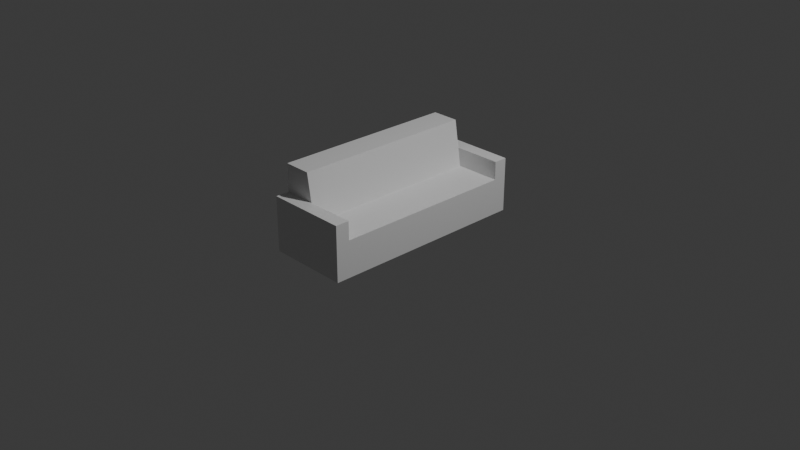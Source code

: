 # Source: couch.blend  (saved by Blender 4.0.36; exported with 4.5.12 LTS)
import bpy
from mathutils import Matrix  # noqa: F401  (used for matrix-valued properties, if any)

bpy.ops.wm.read_factory_settings(use_empty=True)
scene = bpy.context.scene
scene.name = 'Scene'

# ---- collections
col_collection = bpy.data.collections.new('Collection'); scene.collection.children.link(col_collection)

# ---- materials (node trees are filled in below, after node groups)
mat_material = bpy.data.materials.new('Material')
mat_material.alpha_threshold = 0.0
mat_material.use_transparent_shadow = False
mat_material.roughness = 0.5
mat_material.line_color = (0.0, 0.0, 0.0, 1.0)

# ---- material node trees
mat_material.use_nodes = True; mat_material.node_tree.nodes.clear()
_N = mat_material.node_tree.nodes; _L = mat_material.node_tree.links
n0 = _N.new('ShaderNodeOutputMaterial'); n0.name = 'Material Output'; n0.location = (300, 300)
n1 = _N.new('ShaderNodeBsdfPrincipled'); n1.name = 'Principled BSDF'; n1.location = (10, 300)
n1.inputs[3].default_value = 1.45
_L.new(n1.outputs[0], n0.inputs[0])
n0.is_active_output = True

# ---- world
world_world = bpy.data.worlds.new('World'); scene.world = world_world
world_world.use_nodes = True; world_world.node_tree.nodes.clear()
_N = world_world.node_tree.nodes; _L = world_world.node_tree.links
n0 = _N.new('ShaderNodeOutputWorld'); n0.name = 'World Output'; n0.location = (300, 300)
n1 = _N.new('ShaderNodeBackground'); n1.name = 'Background'; n1.location = (10, 300)
n1.inputs[0].default_value = (0.05088, 0.05088, 0.05088, 1.0)
_L.new(n1.outputs[0], n0.inputs[0])
n0.is_active_output = True
world_world.color = (0.05088, 0.05088, 0.05088)
world_world.use_sun_shadow = False
world_world.sun_shadow_jitter_overblur = 0.0

# ---- cameras
cam_camera = bpy.data.cameras.new('Camera')
cam_camera.clip_end = 100.0
cam_camera.ortho_scale = 7.314

# ---- lights
light_light = bpy.data.lights.new('Light', 'POINT')
light_light.transmission_factor = 0.0
light_light.use_soft_falloff = False
light_light.energy = 1000.0
light_light.shadow_soft_size = 0.1
light_light.shadow_maximum_resolution = 0.006
light_light.use_absolute_resolution = True

# ---- meshes
me_cube = bpy.data.meshes.new('Cube')
me_cube.from_pydata([(0.7706, 1.0, 1.0), (-1.0, 1.0, 3.0), (0.7706, 1.0, -0.5804), (-0.3976, 1.0, 3.0), (0.7706, -1.0, 1.0), (-1.0, -1.0, 3.0), (0.7706, -1.0, -0.5804), (-0.4006, -1.001, 3.0), (-1.0, 1.0, 1.0), (-1.0, 1.0, -0.5804), (0.0, 1.0, -0.5804), (-1.0, -1.0, 1.0), (0.0, -1.0, -0.5804), (-1.0, -1.0, -0.5804), (-0.2328, 1.0, 1.0), (-0.2328, -1.0, 1.0), (-0.5, -1.0, 1.0), (-0.2328, 1.0, 1.8), (-1.0, 1.0, 1.8), (0.7706, -1.0, 1.8), (0.7706, -1.15, 1.0), (0.7706, -1.15, -0.5804), (0.0, -1.15, -0.5804), (-0.2328, -1.15, 1.0), (-0.5, -1.15, 1.0), (-0.6, -1.15, 0.6), (-1.0, -1.15, 1.0), (-1.0, -1.15, -0.5804), (-0.2328, -1.0, 1.8), (-0.5, -1.0, 1.8), (-1.0, -1.0, 1.8), (-0.2328, -1.15, 1.8), (-0.5, -1.15, 1.8), (0.7706, -1.15, 1.8), (-1.0, -1.15, 1.8), (0.7706, 1.15, 1.0), (0.7706, 1.15, -0.5804), (-1.0, 1.15, 1.0), (-1.0, 1.15, -0.5804), (0.0, 1.15, -0.5804), (-0.2328, 1.15, 1.0), (0.0, 1.15, -8.479e-09), (-0.2, 1.15, -0.2), (0.7706, 1.15, 1.8), (0.7706, 1.0, 1.8), (-1.0, 1.15, 1.8), (-0.2328, 1.15, 1.8)], [], [(4, 0, 14, 15), (11, 13, 27, 26), (12, 6, 21, 22), (23, 20, 33, 31), (8, 9, 13, 11), (10, 2, 6, 12), (9, 10, 12, 13), (2, 0, 4, 6), (14, 0, 44, 17), (0, 2, 36, 35), (10, 9, 38, 39), (5, 1, 8, 11), (15, 7, 5, 11, 16), (14, 3, 7, 15), (3, 1, 5, 7), (8, 1, 3, 14), (21, 20, 23, 22), (24, 26, 25), (26, 27, 22, 23, 24, 25), (6, 4, 20, 21), (15, 16, 29, 28), (20, 4, 19, 33), (13, 12, 22, 27), (28, 29, 32, 31), (19, 28, 31, 33), (29, 30, 34, 32), (26, 24, 32, 34), (24, 23, 31, 32), (11, 26, 34, 30), (4, 15, 28, 19), (16, 11, 30, 29), (40, 35, 36, 39, 41), (39, 42, 41), (38, 37, 40, 41, 42, 39), (9, 8, 37, 38), (37, 8, 18, 45), (2, 10, 39, 36), (17, 44, 43, 46), (18, 17, 46, 45), (35, 40, 46, 43), (8, 14, 17, 18), (40, 37, 45, 46), (0, 35, 43, 44)])
_uv = me_cube.uv_layers.new(name='UVMap')
_uv.uv.foreach_set('vector', [0.625, 0.75, 0.625, 0.5, 0.75, 0.5, 0.75, 0.75, 0.625, 0.0, 0.375, 0.0, 0.375, 0.0, 0.625, 0.0, 0.125, 0.75, 0.375, 0.75, 0.375, 0.75, 0.125, 0.75, 0.625, 0.875, 0.625, 0.75, 0.625, 0.75, 0.625, 0.875, 0.625, 0.25, 0.375, 0.25, 0.375, 0.0, 0.625, 0.0, 0.125, 0.5, 0.375, 0.5, 0.375, 0.75, 0.125, 0.75, 0.125, 0.5, 0.25, 0.5, 0.25, 0.75, 0.125, 0.75, 0.375, 0.5, 0.625, 0.5, 0.625, 0.75, 0.375, 0.75, 0.75, 0.5, 0.625, 0.5, 0.625, 0.5, 0.75, 0.5, 0.625, 0.5, 0.375, 0.5, 0.375, 0.5, 0.625, 0.5, 0.25, 0.5, 0.125, 0.5, 0.125, 0.5, 0.25, 0.5, 0.625, 0.75, 0.625, 0.5, 0.625, 0.5, 0.625, 0.75, 0.375, 0.875, 0.375, 0.75, 0.625, 0.75, 0.625, 0.875, 0.5, 0.875, 0.125, 0.5, 0.125, 0.5, 0.125, 0.75, 0.125, 0.75, 0.375, 0.5, 0.375, 0.5, 0.375, 0.75, 0.375, 0.75, 0.625, 0.375, 0.625, 0.5, 0.375, 0.5, 0.375, 0.375, 0.375, 0.75, 0.625, 0.75, 0.625, 0.875, 0.375, 1.0, 0.625, 0.9375, 0.625, 1.0, 0.575, 0.95, 0.625, 1.0, 0.375, 1.0, 0.375, 0.875, 0.625, 0.875, 0.625, 0.9375, 0.575, 0.95, 0.375, 0.75, 0.625, 0.75, 0.625, 0.75, 0.375, 0.75, 0.375, 0.875, 0.5, 0.875, 0.5, 0.875, 0.375, 0.875, 0.625, 0.75, 0.625, 0.75, 0.625, 0.75, 0.625, 0.75, 0.125, 0.75, 0.25, 0.75, 0.25, 0.75, 0.125, 0.75, 0.375, 0.875, 0.5, 0.875, 0.5, 0.875, 0.375, 0.875, 0.625, 0.75, 0.75, 0.75, 0.75, 0.75, 0.625, 0.75, 0.5, 0.875, 0.625, 0.875, 0.625, 0.875, 0.5, 0.875, 0.625, 1.0, 0.625, 0.9375, 0.625, 0.9375, 0.625, 1.0, 0.625, 0.9375, 0.625, 0.875, 0.625, 0.875, 0.625, 0.9375, 0.625, 0.0, 0.625, 0.0, 0.625, 0.0, 0.625, 0.0, 0.625, 0.75, 0.75, 0.75, 0.75, 0.75, 0.625, 0.75, 0.5, 0.875, 0.625, 0.875, 0.625, 0.875, 0.5, 0.875, 0.625, 0.375, 0.625, 0.5, 0.375, 0.5, 0.375, 0.375, 0.5, 0.375, 0.375, 0.375, 0.475, 0.35, 0.5, 0.375, 0.375, 0.25, 0.625, 0.25, 0.625, 0.375, 0.5, 0.375, 0.475, 0.35, 0.375, 0.375, 0.375, 0.25, 0.625, 0.25, 0.625, 0.25, 0.375, 0.25, 0.625, 0.25, 0.625, 0.25, 0.625, 0.25, 0.625, 0.25, 0.375, 0.5, 0.125, 0.5, 0.125, 0.5, 0.375, 0.5, 0.75, 0.5, 0.625, 0.5, 0.625, 0.5, 0.75, 0.5, 0.625, 0.375, 0.375, 0.375, 0.375, 0.375, 0.625, 0.375, 0.625, 0.5, 0.625, 0.375, 0.625, 0.375, 0.625, 0.5, 0.625, 0.375, 0.375, 0.375, 0.375, 0.375, 0.625, 0.375, 0.625, 0.375, 0.625, 0.25, 0.625, 0.25, 0.625, 0.375, 0.625, 0.5, 0.625, 0.5, 0.625, 0.5, 0.625, 0.5])
me_cube.materials.append(mat_material)
me_cube.use_mirror_vertex_groups = False
me_cube.update()

# ---- objects
ob_cube = bpy.data.objects.new('Cube', me_cube)
ob_light = bpy.data.objects.new('Light', light_light)
ob_camera = bpy.data.objects.new('Camera', cam_camera)

# ---- transforms, parenting, visibility, modifiers, constraints
ob_cube.location = (0.0, 0.0, 0.0)
ob_cube.scale = (0.5, 1.0, 0.25)
ob_cube.lock_rotations_4d = False
ob_cube.empty_display_type = 'ARROWS'
ob_cube.lineart.crease_threshold = 0.0
ob_light.location = (4.076, 1.005, 5.904)
ob_light.rotation_euler = (0.6503, 0.05522, 1.866)
ob_light.lock_rotations_4d = False
ob_light.empty_display_type = 'ARROWS'
ob_light.color = (0.0, 0.0, 0.0, 0.0)
ob_light.lineart.crease_threshold = 0.0
ob_camera.location = (7.359, -6.926, 4.958)
ob_camera.rotation_euler = (1.109, 0.0, 0.8149)
ob_camera.lock_rotations_4d = False
ob_camera.empty_display_type = 'ARROWS'
ob_camera.color = (0.0, 0.0, 0.0, 0.0)
ob_camera.display_type = 'WIRE'
ob_camera.lineart.crease_threshold = 0.0

# ---- collection membership
col_collection.objects.link(ob_cube)
col_collection.objects.link(ob_light)
col_collection.objects.link(ob_camera)

# ---- scene / render settings (as saved in the file)
scene.camera = ob_camera
scene.frame_start = 1; scene.frame_end = 250; scene.frame_set(0)
scene.render.engine = 'BLENDER_EEVEE_NEXT'
scene.cycles.sampling_pattern = 'TABULATED_SOBOL'
bpy.context.view_layer.update()
